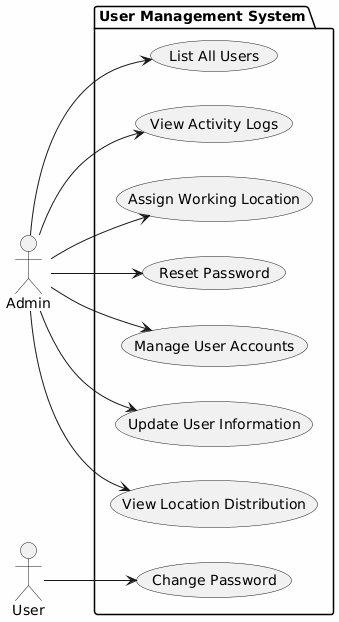

The diagram above was rendered by PlantUML. Its source (embedded in the PNG):
@startuml
skinparam backgroundColor #FEFEFE
left to right direction

actor Admin
actor User

package "User Management System" {
  usecase UC1 as "List All Users"
  usecase UC2 as "View Location Distribution"
  usecase UC3 as "Update User Information"
  usecase UC4 as "Manage User Accounts"
  usecase UC5 as "Reset Password"
  usecase UC6 as "Assign Working Location"
  usecase UC7 as "View Activity Logs"
  usecase UC8 as "Change Password"
}

Admin --> UC1
Admin --> UC2
Admin --> UC3
Admin --> UC4
Admin --> UC5
Admin --> UC6
Admin --> UC7
User --> UC8
@enduml